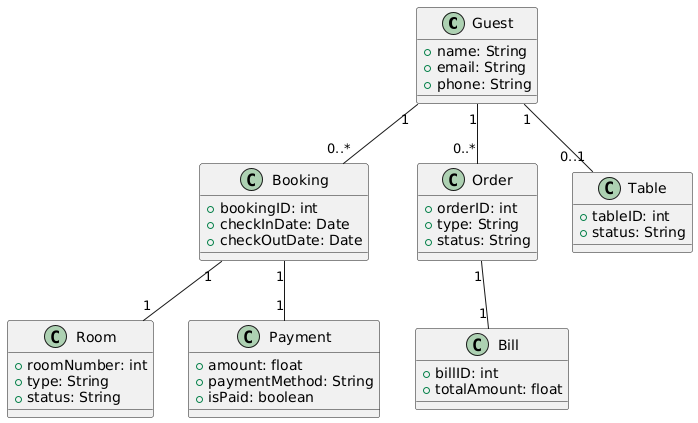

The diagram above was rendered by PlantUML. Its source (embedded in the PNG):
@startuml
class Guest {
  +name: String
  +email: String
  +phone: String
}

class Booking {
  +bookingID: int
  +checkInDate: Date
  +checkOutDate: Date
}

class Room {
  +roomNumber: int
  +type: String
  +status: String
}

class Payment {
  +amount: float
  +paymentMethod: String
  +isPaid: boolean
}

class Order {
  +orderID: int
  +type: String
  +status: String
}

class Bill {
  +billID: int
  +totalAmount: float
}

class Table {
  +tableID: int
  +status: String
}

Guest "1" -- "0..*" Booking
Booking "1" -- "1" Room
Booking "1" -- "1" Payment
Guest "1" -- "0..*" Order
Order "1" -- "1" Bill
Guest "1" -- "0..1" Table
@enduml